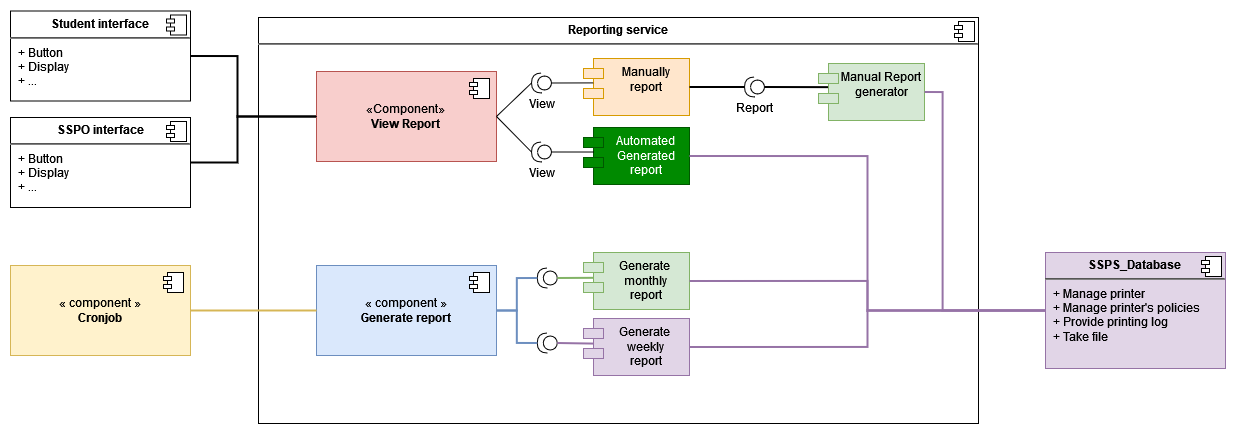

The diagram above was exported from draw.io. Its source (the exported page's mxGraphModel, read from the mxfile embedded in the PNG):
<mxGraphModel dx="3587" dy="2138" grid="0" gridSize="10" guides="1" tooltips="1" connect="1" arrows="0" fold="1" page="0" pageScale="1" pageWidth="850" pageHeight="1100" math="0" shadow="0">
  <root>
    <mxCell id="0" />
    <mxCell id="1" parent="0" />
    <mxCell id="2" value="&lt;p style=&quot;margin:0px;margin-top:6px;text-align:center;&quot;&gt;&lt;b&gt;Reporting service&lt;/b&gt;&lt;/p&gt;&lt;hr&gt;&lt;p style=&quot;margin:0px;margin-left:8px;&quot;&gt;&lt;br&gt;&lt;/p&gt;" style="align=left;overflow=fill;html=1;dropTarget=0;whiteSpace=wrap;direction=west;movable=0;resizable=0;rotatable=0;deletable=0;editable=0;locked=1;connectable=0;" vertex="1" parent="1">
      <mxGeometry x="124" y="1867" width="720" height="406" as="geometry" />
    </mxCell>
    <mxCell id="3" value="" style="shape=component;jettyWidth=8;jettyHeight=4;" vertex="1" parent="2">
      <mxGeometry x="1" width="20" height="20" relative="1" as="geometry">
        <mxPoint x="-24" y="4" as="offset" />
      </mxGeometry>
    </mxCell>
    <mxCell id="4" value="Generate&amp;nbsp;&lt;br&gt;weekly&lt;br&gt;report" style="shape=module;align=left;spacingLeft=20;align=center;verticalAlign=top;whiteSpace=wrap;html=1;fillColor=#e1d5e7;strokeColor=#9673a6;" vertex="1" parent="1">
      <mxGeometry x="449" y="2168" width="106" height="57" as="geometry" />
    </mxCell>
    <mxCell id="5" value="Generate&amp;nbsp;&lt;br&gt;monthly&lt;br&gt;report" style="shape=module;align=left;spacingLeft=20;align=center;verticalAlign=top;whiteSpace=wrap;html=1;fillColor=#d5e8d4;strokeColor=#82b366;" vertex="1" parent="1">
      <mxGeometry x="449" y="2102" width="106" height="57" as="geometry" />
    </mxCell>
    <mxCell id="6" value="« component »&lt;br&gt;&lt;b&gt;Generate report&lt;/b&gt;" style="html=1;dropTarget=0;whiteSpace=wrap;fillColor=#dae8fc;strokeColor=#6c8ebf;" vertex="1" parent="1">
      <mxGeometry x="182" y="2115" width="180" height="90" as="geometry" />
    </mxCell>
    <mxCell id="7" value="" style="shape=module;jettyWidth=8;jettyHeight=4;" vertex="1" parent="6">
      <mxGeometry x="1" width="20" height="20" relative="1" as="geometry">
        <mxPoint x="-27" y="7" as="offset" />
      </mxGeometry>
    </mxCell>
    <mxCell id="8" value="" style="shape=providedRequiredInterface;html=1;verticalLabelPosition=bottom;sketch=0;direction=west;flipV=0;" vertex="1" parent="1">
      <mxGeometry x="402.75" y="2182.5" width="20" height="20" as="geometry" />
    </mxCell>
    <mxCell id="9" value="" style="shape=providedRequiredInterface;html=1;verticalLabelPosition=bottom;sketch=0;direction=west;flipV=0;" vertex="1" parent="1">
      <mxGeometry x="402.75" y="2117.5" width="20" height="20" as="geometry" />
    </mxCell>
    <mxCell id="10" value="" style="endArrow=none;html=1;rounded=0;exitX=1;exitY=0.5;exitDx=0;exitDy=0;exitPerimeter=0;entryX=1;entryY=0.5;entryDx=0;entryDy=0;strokeWidth=2;fillColor=#dae8fc;strokeColor=#6c8ebf;edgeStyle=orthogonalEdgeStyle;" edge="1" source="8" target="6" parent="1">
      <mxGeometry width="50" height="50" relative="1" as="geometry">
        <mxPoint x="463" y="2037" as="sourcePoint" />
        <mxPoint x="513" y="1987" as="targetPoint" />
      </mxGeometry>
    </mxCell>
    <mxCell id="11" value="" style="endArrow=none;html=1;rounded=0;exitX=1;exitY=0.5;exitDx=0;exitDy=0;exitPerimeter=0;entryX=1;entryY=0.5;entryDx=0;entryDy=0;strokeWidth=2;fillColor=#dae8fc;strokeColor=#6c8ebf;edgeStyle=orthogonalEdgeStyle;" edge="1" source="9" target="6" parent="1">
      <mxGeometry width="50" height="50" relative="1" as="geometry">
        <mxPoint x="409" y="2039" as="sourcePoint" />
        <mxPoint x="465" y="2021" as="targetPoint" />
      </mxGeometry>
    </mxCell>
    <mxCell id="12" value="" style="endArrow=none;html=1;rounded=0;exitX=0;exitY=0.5;exitDx=0;exitDy=0;exitPerimeter=0;entryX=0.097;entryY=0.44;entryDx=0;entryDy=0;strokeWidth=2;fillColor=#e1d5e7;strokeColor=#9673a6;entryPerimeter=0;" edge="1" source="8" target="4" parent="1">
      <mxGeometry width="50" height="50" relative="1" as="geometry">
        <mxPoint x="436" y="2059" as="sourcePoint" />
        <mxPoint x="486" y="2009" as="targetPoint" />
      </mxGeometry>
    </mxCell>
    <mxCell id="13" value="" style="endArrow=none;html=1;rounded=0;exitX=0;exitY=0.5;exitDx=0;exitDy=0;exitPerimeter=0;entryX=0.093;entryY=0.444;entryDx=0;entryDy=0;strokeWidth=2;fillColor=#d5e8d4;strokeColor=#82b366;entryPerimeter=0;" edge="1" source="9" target="5" parent="1">
      <mxGeometry width="50" height="50" relative="1" as="geometry">
        <mxPoint x="436" y="2059" as="sourcePoint" />
        <mxPoint x="486" y="2009" as="targetPoint" />
      </mxGeometry>
    </mxCell>
    <mxCell id="14" value="«Component»&lt;br&gt;&lt;b&gt;View Report&lt;/b&gt;" style="html=1;dropTarget=0;whiteSpace=wrap;fillColor=#f8cecc;strokeColor=#b85450;" vertex="1" parent="1">
      <mxGeometry x="182" y="1921" width="180" height="90" as="geometry" />
    </mxCell>
    <mxCell id="15" value="" style="shape=module;jettyWidth=8;jettyHeight=4;" vertex="1" parent="14">
      <mxGeometry x="1" width="20" height="20" relative="1" as="geometry">
        <mxPoint x="-27" y="7" as="offset" />
      </mxGeometry>
    </mxCell>
    <mxCell id="16" value="&lt;p style=&quot;margin:0px;margin-top:6px;text-align:center;&quot;&gt;&lt;b&gt;Student interface&lt;/b&gt;&lt;/p&gt;&lt;hr&gt;&lt;p style=&quot;margin:0px;margin-left:8px;&quot;&gt;+ Button&lt;br&gt;+ Display&lt;br&gt;+ ...&amp;nbsp;&lt;/p&gt;" style="align=left;overflow=fill;html=1;dropTarget=0;whiteSpace=wrap;" vertex="1" parent="1">
      <mxGeometry x="-124" y="1860.5" width="180" height="90" as="geometry" />
    </mxCell>
    <mxCell id="17" value="" style="shape=component;jettyWidth=8;jettyHeight=4;" vertex="1" parent="16">
      <mxGeometry x="1" width="20" height="20" relative="1" as="geometry">
        <mxPoint x="-24" y="4" as="offset" />
      </mxGeometry>
    </mxCell>
    <mxCell id="18" value="&lt;p style=&quot;margin:0px;margin-top:6px;text-align:center;&quot;&gt;&lt;b&gt;SSPO interface&lt;/b&gt;&lt;/p&gt;&lt;hr&gt;&lt;p style=&quot;margin:0px;margin-left:8px;&quot;&gt;+ Button&lt;br style=&quot;border-color: var(--border-color);&quot;&gt;+ Display&lt;br style=&quot;border-color: var(--border-color);&quot;&gt;+ ...&amp;nbsp;&lt;br&gt;&lt;/p&gt;" style="align=left;overflow=fill;html=1;dropTarget=0;whiteSpace=wrap;" vertex="1" parent="1">
      <mxGeometry x="-124" y="1967" width="180" height="90" as="geometry" />
    </mxCell>
    <mxCell id="19" value="" style="shape=component;jettyWidth=8;jettyHeight=4;" vertex="1" parent="18">
      <mxGeometry x="1" width="20" height="20" relative="1" as="geometry">
        <mxPoint x="-24" y="4" as="offset" />
      </mxGeometry>
    </mxCell>
    <mxCell id="20" value="« component »&lt;br&gt;&lt;b&gt;Cronjob&lt;/b&gt;" style="html=1;dropTarget=0;whiteSpace=wrap;fillColor=#fff2cc;strokeColor=#d6b656;" vertex="1" parent="1">
      <mxGeometry x="-124" y="2115" width="180" height="90" as="geometry" />
    </mxCell>
    <mxCell id="21" value="" style="shape=module;jettyWidth=8;jettyHeight=4;" vertex="1" parent="20">
      <mxGeometry x="1" width="20" height="20" relative="1" as="geometry">
        <mxPoint x="-27" y="7" as="offset" />
      </mxGeometry>
    </mxCell>
    <mxCell id="22" value="" style="endArrow=none;html=1;rounded=0;exitX=1;exitY=0.5;exitDx=0;exitDy=0;entryX=0;entryY=0.5;entryDx=0;entryDy=0;fillColor=#fff2cc;strokeColor=#d6b656;strokeWidth=2;" edge="1" source="20" target="6" parent="1">
      <mxGeometry width="50" height="50" relative="1" as="geometry">
        <mxPoint x="316" y="2040" as="sourcePoint" />
        <mxPoint x="366" y="1990" as="targetPoint" />
      </mxGeometry>
    </mxCell>
    <mxCell id="23" value="&lt;p style=&quot;margin:0px;margin-top:6px;text-align:center;&quot;&gt;&lt;b&gt;SSPS_Database&lt;br&gt;&lt;/b&gt;&lt;/p&gt;&lt;hr&gt;&lt;p style=&quot;margin:0px;margin-left:8px;&quot;&gt;+ Manage printer&lt;/p&gt;&lt;p style=&quot;margin:0px;margin-left:8px;&quot;&gt;+ Manage printer's policies&lt;/p&gt;&lt;p style=&quot;margin:0px;margin-left:8px;&quot;&gt;+ Provide printing log&amp;nbsp;&lt;/p&gt;&lt;p style=&quot;margin:0px;margin-left:8px;&quot;&gt;+ Take file&lt;/p&gt;" style="align=left;overflow=fill;html=1;dropTarget=0;whiteSpace=wrap;fillColor=#e1d5e7;strokeColor=#9673a6;" vertex="1" parent="1">
      <mxGeometry x="911" y="2102" width="180" height="116" as="geometry" />
    </mxCell>
    <mxCell id="24" value="" style="shape=component;jettyWidth=8;jettyHeight=4;" vertex="1" parent="23">
      <mxGeometry x="1" width="20" height="20" relative="1" as="geometry">
        <mxPoint x="-24" y="4" as="offset" />
      </mxGeometry>
    </mxCell>
    <mxCell id="25" value="" style="endArrow=none;html=1;rounded=0;exitX=1;exitY=0.5;exitDx=0;exitDy=0;entryX=0;entryY=0.5;entryDx=0;entryDy=0;fillColor=#e1d5e7;strokeColor=#9673a6;edgeStyle=orthogonalEdgeStyle;strokeWidth=2;" edge="1" source="5" target="23" parent="1">
      <mxGeometry width="50" height="50" relative="1" as="geometry">
        <mxPoint x="470" y="2098" as="sourcePoint" />
        <mxPoint x="520" y="2048" as="targetPoint" />
      </mxGeometry>
    </mxCell>
    <mxCell id="26" value="" style="endArrow=none;html=1;rounded=0;exitX=1;exitY=0.5;exitDx=0;exitDy=0;entryX=0;entryY=0.5;entryDx=0;entryDy=0;fillColor=#e1d5e7;strokeColor=#9673a6;edgeStyle=orthogonalEdgeStyle;strokeWidth=2;" edge="1" source="4" target="23" parent="1">
      <mxGeometry width="50" height="50" relative="1" as="geometry">
        <mxPoint x="470" y="2098" as="sourcePoint" />
        <mxPoint x="520" y="2048" as="targetPoint" />
      </mxGeometry>
    </mxCell>
    <mxCell id="27" value="Manually&lt;br&gt;report" style="shape=module;align=left;spacingLeft=20;align=center;verticalAlign=top;whiteSpace=wrap;html=1;fillColor=#ffe6cc;strokeColor=#d79b00;" vertex="1" parent="1">
      <mxGeometry x="449" y="1908" width="106" height="57" as="geometry" />
    </mxCell>
    <mxCell id="28" value="&lt;div&gt;Automated&lt;br&gt;&lt;/div&gt;&lt;div&gt;Generated &lt;/div&gt;report" style="shape=module;align=left;spacingLeft=20;align=center;verticalAlign=top;whiteSpace=wrap;html=1;fillColor=#008a00;strokeColor=#005700;fontColor=#ffffff;" vertex="1" parent="1">
      <mxGeometry x="449" y="1977" width="106" height="57" as="geometry" />
    </mxCell>
    <mxCell id="29" value="View" style="shape=providedRequiredInterface;html=1;verticalLabelPosition=bottom;sketch=0;direction=west;flipV=0;" vertex="1" parent="1">
      <mxGeometry x="397" y="1922.5" width="20" height="20" as="geometry" />
    </mxCell>
    <mxCell id="30" value="View" style="shape=providedRequiredInterface;html=1;verticalLabelPosition=bottom;sketch=0;direction=west;flipV=0;" vertex="1" parent="1">
      <mxGeometry x="397" y="1991.5" width="20" height="20" as="geometry" />
    </mxCell>
    <mxCell id="31" value="Manual Report generator" style="shape=module;align=left;spacingLeft=20;align=center;verticalAlign=top;whiteSpace=wrap;html=1;fillColor=#d5e8d4;strokeColor=#82b366;" vertex="1" parent="1">
      <mxGeometry x="684" y="1913" width="106" height="57" as="geometry" />
    </mxCell>
    <mxCell id="32" value="" style="endArrow=none;html=1;rounded=0;exitX=1;exitY=0.5;exitDx=0;exitDy=0;entryX=1;entryY=0.5;entryDx=0;entryDy=0;entryPerimeter=0;" edge="1" source="14" target="29" parent="1">
      <mxGeometry width="50" height="50" relative="1" as="geometry">
        <mxPoint x="576" y="2065" as="sourcePoint" />
        <mxPoint x="626" y="2015" as="targetPoint" />
      </mxGeometry>
    </mxCell>
    <mxCell id="33" value="" style="endArrow=none;html=1;rounded=0;exitX=1;exitY=0.5;exitDx=0;exitDy=0;entryX=1;entryY=0.5;entryDx=0;entryDy=0;entryPerimeter=0;" edge="1" source="14" target="30" parent="1">
      <mxGeometry width="50" height="50" relative="1" as="geometry">
        <mxPoint x="576" y="2065" as="sourcePoint" />
        <mxPoint x="626" y="2015" as="targetPoint" />
      </mxGeometry>
    </mxCell>
    <mxCell id="34" value="" style="endArrow=none;html=1;rounded=0;exitX=0;exitY=0.5;exitDx=0;exitDy=0;exitPerimeter=0;entryX=0.099;entryY=0.43;entryDx=0;entryDy=0;entryPerimeter=0;" edge="1" source="30" target="28" parent="1">
      <mxGeometry width="50" height="50" relative="1" as="geometry">
        <mxPoint x="576" y="2065" as="sourcePoint" />
        <mxPoint x="626" y="2015" as="targetPoint" />
      </mxGeometry>
    </mxCell>
    <mxCell id="35" value="" style="endArrow=none;html=1;rounded=0;exitX=0;exitY=0.5;exitDx=0;exitDy=0;exitPerimeter=0;entryX=0.093;entryY=0.428;entryDx=0;entryDy=0;entryPerimeter=0;" edge="1" source="29" target="27" parent="1">
      <mxGeometry width="50" height="50" relative="1" as="geometry">
        <mxPoint x="576" y="2065" as="sourcePoint" />
        <mxPoint x="626" y="2015" as="targetPoint" />
      </mxGeometry>
    </mxCell>
    <mxCell id="36" value="Report" style="shape=providedRequiredInterface;html=1;verticalLabelPosition=bottom;sketch=0;direction=west;flipV=0;" vertex="1" parent="1">
      <mxGeometry x="610" y="1926.5" width="20" height="20" as="geometry" />
    </mxCell>
    <mxCell id="37" value="" style="endArrow=none;html=1;rounded=0;exitX=1;exitY=0.5;exitDx=0;exitDy=0;entryX=1;entryY=0.5;entryDx=0;entryDy=0;entryPerimeter=0;strokeWidth=2;" edge="1" source="27" target="36" parent="1">
      <mxGeometry width="50" height="50" relative="1" as="geometry">
        <mxPoint x="477" y="2055" as="sourcePoint" />
        <mxPoint x="527" y="2005" as="targetPoint" />
      </mxGeometry>
    </mxCell>
    <mxCell id="38" value="" style="endArrow=none;html=1;rounded=0;exitX=0;exitY=0.5;exitDx=0;exitDy=0;exitPerimeter=0;entryX=0.09;entryY=0.415;entryDx=0;entryDy=0;entryPerimeter=0;strokeWidth=2;" edge="1" source="36" target="31" parent="1">
      <mxGeometry width="50" height="50" relative="1" as="geometry">
        <mxPoint x="477" y="2100" as="sourcePoint" />
        <mxPoint x="527" y="2050" as="targetPoint" />
      </mxGeometry>
    </mxCell>
    <mxCell id="39" value="" style="endArrow=none;html=1;rounded=0;exitX=1;exitY=0.5;exitDx=0;exitDy=0;entryX=0;entryY=0.5;entryDx=0;entryDy=0;fillColor=#e1d5e7;strokeColor=#9673a6;strokeWidth=2;edgeStyle=orthogonalEdgeStyle;" edge="1" source="28" target="23" parent="1">
      <mxGeometry width="50" height="50" relative="1" as="geometry">
        <mxPoint x="477" y="2100" as="sourcePoint" />
        <mxPoint x="527" y="2050" as="targetPoint" />
      </mxGeometry>
    </mxCell>
    <mxCell id="40" value="" style="endArrow=none;html=1;rounded=0;exitX=1;exitY=0.5;exitDx=0;exitDy=0;entryX=0;entryY=0.5;entryDx=0;entryDy=0;fillColor=#e1d5e7;strokeColor=#9673a6;strokeWidth=2;edgeStyle=orthogonalEdgeStyle;" edge="1" source="31" target="23" parent="1">
      <mxGeometry width="50" height="50" relative="1" as="geometry">
        <mxPoint x="477" y="2144" as="sourcePoint" />
        <mxPoint x="527" y="2094" as="targetPoint" />
        <Array as="points">
          <mxPoint x="808" y="1942" />
          <mxPoint x="808" y="2160" />
        </Array>
      </mxGeometry>
    </mxCell>
    <mxCell id="41" value="" style="endArrow=none;html=1;rounded=0;exitX=1;exitY=0.5;exitDx=0;exitDy=0;entryX=0;entryY=0.5;entryDx=0;entryDy=0;strokeWidth=2;edgeStyle=orthogonalEdgeStyle;" edge="1" source="16" target="14" parent="1">
      <mxGeometry width="50" height="50" relative="1" as="geometry">
        <mxPoint x="201" y="2100" as="sourcePoint" />
        <mxPoint x="251" y="2050" as="targetPoint" />
        <Array as="points">
          <mxPoint x="103" y="1906" />
          <mxPoint x="103" y="1966" />
        </Array>
      </mxGeometry>
    </mxCell>
    <mxCell id="42" value="" style="endArrow=none;html=1;rounded=0;exitX=1;exitY=0.5;exitDx=0;exitDy=0;entryX=0;entryY=0.5;entryDx=0;entryDy=0;strokeWidth=2;edgeStyle=orthogonalEdgeStyle;" edge="1" source="18" target="14" parent="1">
      <mxGeometry width="50" height="50" relative="1" as="geometry">
        <mxPoint x="201" y="2100" as="sourcePoint" />
        <mxPoint x="251" y="2050" as="targetPoint" />
        <Array as="points">
          <mxPoint x="103" y="2012" />
          <mxPoint x="103" y="1966" />
        </Array>
      </mxGeometry>
    </mxCell>
  </root>
</mxGraphModel>